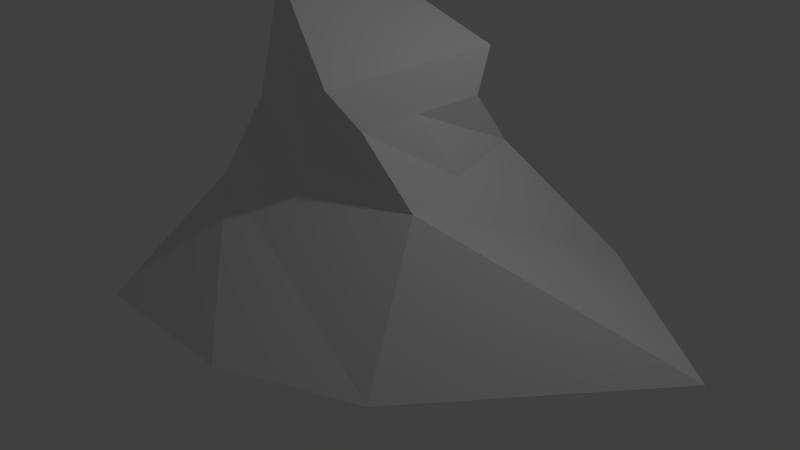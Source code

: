 # Source: mountain-drum.blend  (saved by Blender 2.76.0; exported with 4.5.12 LTS)
import bpy
from mathutils import Matrix  # noqa: F401  (used for matrix-valued properties, if any)

bpy.ops.wm.read_factory_settings(use_empty=True)
scene = bpy.context.scene
scene.name = 'Scene'

# ---- collections
col_collection_1 = bpy.data.collections.new('Collection 1'); scene.collection.children.link(col_collection_1)

# ---- materials (node trees are filled in below, after node groups)
mat_material = bpy.data.materials.new('Material')
mat_material.alpha_threshold = 0.0
mat_material.use_transparent_shadow = False
mat_material.roughness = 0.5
mat_material.line_color = (0.0, 0.0, 0.0, 1.0)

# ---- material node trees

# ---- world
world_world = bpy.data.worlds.new('World'); scene.world = world_world
world_world.color = (0.05088, 0.05088, 0.05088)
world_world.use_sun_shadow = False
world_world.sun_shadow_jitter_overblur = 0.0
world_world.cycles.sampling_method = 'MANUAL'
world_world.cycles.sample_map_resolution = 256

# ---- cameras
cam_camera = bpy.data.cameras.new('Camera')
cam_camera.clip_end = 100.0
cam_camera.lens = 35.0
cam_camera.sensor_width = 32.0
cam_camera.sensor_height = 18.0
cam_camera.ortho_scale = 7.314
cam_camera.dof.focus_distance = 0.0
cam_camera.dof.aperture_fstop = 128.0

# ---- lights
light_lamp = bpy.data.lights.new('Lamp', 'POINT')
light_lamp.transmission_factor = 0.0
light_lamp.cutoff_distance = 30.0
light_lamp.energy = 100.0
light_lamp.shadow_buffer_clip_start = 1.001
light_lamp.shadow_soft_size = 0.1
light_lamp.shadow_maximum_resolution = 0.006
light_lamp.use_absolute_resolution = True
light_lamp.cycles.use_multiple_importance_sampling = False

# ---- meshes
me_cube = bpy.data.meshes.new('Cube')
me_cube.from_pydata([(-0.6517, 3.112, -1.0), (4.823, 0.6517, -1.0), (0.6517, -3.112, -1.0), (-3.112, -0.6517, -1.0), (0.8606, 1.382, 0.7026), (0.8606, -1.404, 0.7026), (-0.8715, -0.6699, 1.274), (-0.8715, 0.6428, 1.274), (1.0, 1.0, 0.3804), (1.0, -1.0, 0.3804), (-1.0, -1.0, 0.3804), (-1.0, 1.0, 0.3804), (0.8853, 1.731, -0.1039), (1.731, -0.8853, -0.1039), (-0.8853, -1.731, -0.1039), (-1.731, 0.8853, -0.1039), (-3.319, 1.516, -1.0), (2.482, -2.316, -1.0), (-0.1116, 1.0, 1.023), (-0.1116, -1.0, 1.023), (-0.1225, 1.0, 0.3804), (-0.1225, -1.0, 0.3804), (0.2624, -1.36, -0.1039), (-0.5828, 1.256, -0.1039), (2.338, 2.58, -1.0), (-1.645, -3.153, -1.0), (0.8606, -0.09237, 0.7026), (-0.8715, -0.09237, 1.274), (-1.0, -0.09237, 0.3804), (1.0, -0.09237, 0.3804), (1.347, 0.3018, -0.1039), (-1.269, -0.5435, -0.1039), (-0.1116, -0.09237, 1.023), (0.4331, -0.8112, -1.0)], [], [(33, 17, 2, 25), (32, 27, 6, 19), (29, 26, 5, 9), (21, 19, 6, 10), (28, 27, 7, 11), (23, 16, 3, 15), (18, 20, 11, 7), (31, 28, 11, 15), (22, 21, 10, 14), (30, 29, 9, 13), (24, 30, 13, 1), (17, 22, 14, 2), (25, 31, 15, 3), (20, 23, 15, 11), (8, 12, 23, 20), (1, 13, 22, 17), (13, 9, 21, 22), (4, 8, 20, 18), (12, 0, 16, 23), (9, 5, 19, 21), (26, 32, 19, 5), (24, 1, 17, 33), (0, 24, 33, 16), (4, 18, 32, 26), (2, 14, 31, 25), (0, 12, 30, 24), (12, 8, 29, 30), (14, 10, 28, 31), (10, 6, 27, 28), (8, 4, 26, 29), (18, 7, 27, 32), (16, 33, 25, 3)])
me_cube.materials.append(mat_material)
me_cube.use_remesh_preserve_volume = False
me_cube.use_remesh_preserve_attributes = False
me_cube.use_mirror_vertex_groups = False
me_cube.update()

# ---- objects
ob_cube = bpy.data.objects.new('Cube', me_cube)
ob_lamp = bpy.data.objects.new('Lamp', light_lamp)
ob_camera = bpy.data.objects.new('Camera', cam_camera)

# ---- transforms, parenting, visibility, modifiers, constraints
ob_cube.location = (0.0, 0.0, 1.529)
ob_cube.scale = (0.9, 0.9, 1.575)
ob_cube.lock_rotations_4d = False
ob_cube.empty_display_type = 'ARROWS'
ob_cube.lineart.crease_threshold = 0.0
ob_lamp.location = (4.076, 1.005, 5.904)
ob_lamp.rotation_euler = (0.6503, 0.05522, 1.866)
ob_lamp.lock_rotations_4d = False
ob_lamp.empty_display_type = 'ARROWS'
ob_lamp.color = (0.0, 0.0, 0.0, 0.0)
ob_lamp.lineart.crease_threshold = 0.0
ob_camera.location = (7.481, -6.508, 5.344)
ob_camera.rotation_euler = (1.109, 0.01082, 0.8149)
ob_camera.lock_rotations_4d = False
ob_camera.empty_display_type = 'ARROWS'
ob_camera.color = (0.0, 0.0, 0.0, 0.0)
ob_camera.display_type = 'WIRE'
ob_camera.lineart.crease_threshold = 0.0

# ---- collection membership
col_collection_1.objects.link(ob_cube)
col_collection_1.objects.link(ob_lamp)
col_collection_1.objects.link(ob_camera)

# ---- scene / render settings (as saved in the file)
scene.camera = ob_camera
scene.frame_start = 1; scene.frame_end = 250; scene.frame_set(1)
scene.render.engine = 'BLENDER_EEVEE_NEXT'
scene.render.resolution_percentage = 50
scene.render.dither_intensity = 0.0
scene.cycles.use_denoising = False
scene.cycles.samples = 10
scene.cycles.sampling_pattern = 'TABULATED_SOBOL'
scene.cycles.light_sampling_threshold = 0.0
scene.cycles.use_adaptive_sampling = False
scene.cycles.use_light_tree = False
scene.cycles.blur_glossy = 0.0
scene.cycles.pixel_filter_type = 'GAUSSIAN'
scene.cycles.sample_clamp_indirect = 0.0
scene.view_settings.view_transform = 'Standard'
bpy.context.view_layer.update()
